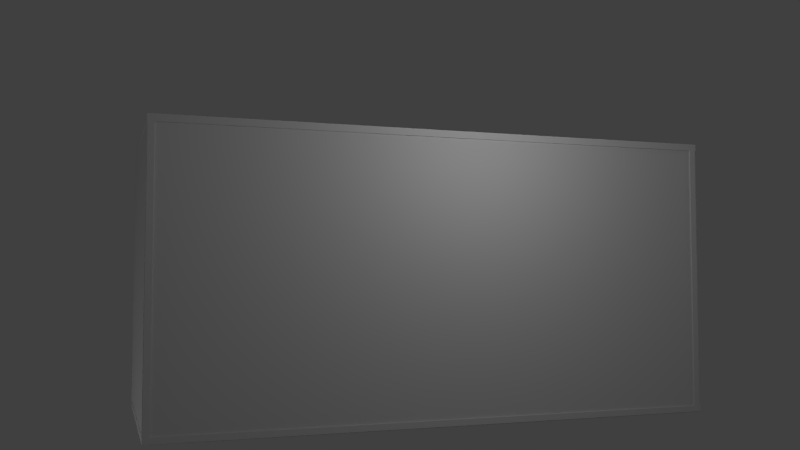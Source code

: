 # Source: Block.blend  (saved by Blender 2.61.0; exported with 4.5.12 LTS)
import bpy
from mathutils import Matrix  # noqa: F401  (used for matrix-valued properties, if any)

bpy.ops.wm.read_factory_settings(use_empty=True)
scene = bpy.context.scene
scene.name = 'Scene'

# ---- collections
col_collection_1 = bpy.data.collections.new('Collection 1'); scene.collection.children.link(col_collection_1)

# ---- materials (node trees are filled in below, after node groups)
mat_bar2 = bpy.data.materials.new('Bar2')
mat_bar2.alpha_threshold = 0.0
mat_bar2.use_transparent_shadow = False
mat_bar2.roughness = 0.5
mat_bar2.line_color = (0.0, 0.0, 0.0, 1.0)
mat_wallbox = bpy.data.materials.new('WallBox')
mat_wallbox.alpha_threshold = 0.0
mat_wallbox.use_transparent_shadow = False
mat_wallbox.roughness = 0.5
mat_wallbox.line_color = (0.0, 0.0, 0.0, 1.0)

# ---- material node trees

# ---- world
world_world = bpy.data.worlds.new('World'); scene.world = world_world
world_world.color = (0.05088, 0.05088, 0.05088)
world_world.use_sun_shadow = False
world_world.sun_shadow_jitter_overblur = 0.0
world_world.cycles.sampling_method = 'MANUAL'
world_world.cycles.sample_map_resolution = 256

# ---- cameras
cam_camera_001 = bpy.data.cameras.new('Camera.001')
cam_camera_001.clip_end = 100.0
cam_camera_001.lens = 35.0
cam_camera_001.sensor_width = 32.0
cam_camera_001.sensor_height = 18.0
cam_camera_001.dof.focus_distance = 0.0
cam_camera_001.dof.aperture_fstop = 128.0

# ---- lights
light_point_003 = bpy.data.lights.new('Point.003', 'POINT')
light_point_003.transmission_factor = 0.0
light_point_003.energy = 100.0
light_point_003.shadow_buffer_clip_start = 0.5
light_point_003.shadow_soft_size = 1.0
light_point_003.shadow_maximum_resolution = 0.006
light_point_003.use_absolute_resolution = True
light_point_003.cycles.use_multiple_importance_sampling = False
light_point_002 = bpy.data.lights.new('Point.002', 'POINT')
light_point_002.transmission_factor = 0.0
light_point_002.energy = 100.0
light_point_002.shadow_buffer_clip_start = 0.5
light_point_002.shadow_soft_size = 1.0
light_point_002.shadow_maximum_resolution = 0.006
light_point_002.use_absolute_resolution = True
light_point_002.cycles.use_multiple_importance_sampling = False
light_point_001 = bpy.data.lights.new('Point.001', 'POINT')
light_point_001.transmission_factor = 0.0
light_point_001.energy = 100.0
light_point_001.shadow_buffer_clip_start = 0.5
light_point_001.shadow_soft_size = 1.0
light_point_001.shadow_maximum_resolution = 0.006
light_point_001.use_absolute_resolution = True
light_point_001.cycles.use_multiple_importance_sampling = False
light_point = bpy.data.lights.new('Point', 'POINT')
light_point.transmission_factor = 0.0
light_point.energy = 100.0
light_point.shadow_buffer_clip_start = 0.5
light_point.shadow_soft_size = 1.0
light_point.shadow_maximum_resolution = 0.006
light_point.use_absolute_resolution = True
light_point.cycles.use_multiple_importance_sampling = False

# ---- meshes
me_cube_028 = bpy.data.meshes.new('Cube.028')
me_cube_028.from_pydata([(4.996, 0.05583, -0.05402), (4.996, -0.05583, -0.05402), (-4.996, -0.05583, -0.05402), (-4.996, 0.05583, -0.05402), (4.996, 0.05583, 0.05402), (4.996, -0.05583, 0.05402), (-4.996, -0.05583, 0.05402), (-4.996, 0.05583, 0.05402)], [], [(0, 1, 2, 3), (4, 7, 6, 5), (0, 4, 5, 1), (1, 5, 6, 2), (2, 6, 7, 3), (4, 0, 3, 7)])
_uv = me_cube_028.uv_layers.new(name='UVMap')
_uv.uv.foreach_set('vector', [0.9819, -0.5928, 0.9816, 0.1293, 0.07821, 0.1293, 0.07865, -0.5928, 0.9801, 1.59, 0.07812, 1.597, 0.0785, 0.8573, 0.9809, 0.8603, 0.9819, -0.5928, 1.06, -0.5989, 1.06, 0.1341, 0.9816, 0.1293, 0.9816, 0.1293, 0.9809, 0.8603, 0.0785, 0.8573, 0.07821, 0.1293, 0.07821, 0.1293, 0.02016, 0.1264, 0.01985, -0.5967, 0.07865, -0.5928, 0.9801, 1.59, 0.9805, 2.31, 0.0784, 2.31, 0.07812, 1.597])
me_cube_028.materials.append(mat_bar2)
me_cube_028.use_remesh_preserve_volume = False
me_cube_028.use_remesh_preserve_attributes = False
me_cube_028.use_mirror_vertex_groups = False
me_cube_028.update()
me_cube_027 = bpy.data.meshes.new('Cube.027')
me_cube_027.from_pydata([(4.996, 0.05583, -0.05402), (4.996, -0.05583, -0.05402), (-4.996, -0.05583, -0.05402), (-4.996, 0.05583, -0.05402), (4.996, 0.05583, 0.05402), (4.996, -0.05583, 0.05402), (-4.996, -0.05583, 0.05402), (-4.996, 0.05583, 0.05402)], [], [(0, 1, 2, 3), (4, 7, 6, 5), (0, 4, 5, 1), (1, 5, 6, 2), (2, 6, 7, 3), (4, 0, 3, 7)])
_uv = me_cube_027.uv_layers.new(name='UVMap')
_uv.uv.foreach_set('vector', [0.9819, -0.5928, 0.9816, 0.1293, 0.07821, 0.1293, 0.07865, -0.5928, 0.9801, 1.59, 0.07812, 1.597, 0.0785, 0.8573, 0.9809, 0.8603, 0.9819, -0.5928, 1.06, -0.5989, 1.06, 0.1341, 0.9816, 0.1293, 0.9816, 0.1293, 0.9809, 0.8603, 0.0785, 0.8573, 0.07821, 0.1293, 0.07821, 0.1293, 0.02016, 0.1264, 0.01985, -0.5967, 0.07865, -0.5928, 0.9801, 1.59, 0.9805, 2.31, 0.0784, 2.31, 0.07812, 1.597])
me_cube_027.materials.append(mat_bar2)
me_cube_027.use_remesh_preserve_volume = False
me_cube_027.use_remesh_preserve_attributes = False
me_cube_027.use_mirror_vertex_groups = False
me_cube_027.update()
me_cube_026 = bpy.data.meshes.new('Cube.026')
me_cube_026.from_pydata([(4.996, 0.05583, -0.05402), (4.996, -0.05583, -0.05402), (-4.996, -0.05583, -0.05402), (-4.996, 0.05583, -0.05402), (4.996, 0.05583, 0.05402), (4.996, -0.05583, 0.05402), (-4.996, -0.05583, 0.05402), (-4.996, 0.05583, 0.05402)], [], [(0, 1, 2, 3), (4, 7, 6, 5), (0, 4, 5, 1), (1, 5, 6, 2), (2, 6, 7, 3), (4, 0, 3, 7)])
_uv = me_cube_026.uv_layers.new(name='UVMap')
_uv.uv.foreach_set('vector', [0.9819, -0.5928, 0.9816, 0.1293, 0.07821, 0.1293, 0.07865, -0.5928, 0.9801, 1.59, 0.07812, 1.597, 0.0785, 0.8573, 0.9809, 0.8603, 0.9819, -0.5928, 1.06, -0.5989, 1.06, 0.1341, 0.9816, 0.1293, 0.9816, 0.1293, 0.9809, 0.8603, 0.0785, 0.8573, 0.07821, 0.1293, 0.07821, 0.1293, 0.02016, 0.1264, 0.01985, -0.5967, 0.07865, -0.5928, 0.9801, 1.59, 0.9805, 2.31, 0.0784, 2.31, 0.07812, 1.597])
me_cube_026.materials.append(mat_bar2)
me_cube_026.use_remesh_preserve_volume = False
me_cube_026.use_remesh_preserve_attributes = False
me_cube_026.use_mirror_vertex_groups = False
me_cube_026.update()
me_cube_025 = bpy.data.meshes.new('Cube.025')
me_cube_025.from_pydata([(4.996, 0.05583, -0.05402), (4.996, -0.05583, -0.05402), (-4.996, -0.05583, -0.05402), (-4.996, 0.05583, -0.05402), (4.996, 0.05583, 0.05402), (4.996, -0.05583, 0.05402), (-4.996, -0.05583, 0.05402), (-4.996, 0.05583, 0.05402)], [], [(0, 1, 2, 3), (4, 7, 6, 5), (0, 4, 5, 1), (1, 5, 6, 2), (2, 6, 7, 3), (4, 0, 3, 7)])
_uv = me_cube_025.uv_layers.new(name='UVMap')
_uv.uv.foreach_set('vector', [0.9819, -0.5928, 0.9816, 0.1293, 0.07821, 0.1293, 0.07865, -0.5928, 0.9801, 1.59, 0.07812, 1.597, 0.0785, 0.8573, 0.9809, 0.8603, 0.9819, -0.5928, 1.06, -0.5989, 1.06, 0.1341, 0.9816, 0.1293, 0.9816, 0.1293, 0.9809, 0.8603, 0.0785, 0.8573, 0.07821, 0.1293, 0.07821, 0.1293, 0.02016, 0.1264, 0.01985, -0.5967, 0.07865, -0.5928, 0.9801, 1.59, 0.9805, 2.31, 0.0784, 2.31, 0.07812, 1.597])
me_cube_025.materials.append(mat_bar2)
me_cube_025.use_remesh_preserve_volume = False
me_cube_025.use_remesh_preserve_attributes = False
me_cube_025.use_mirror_vertex_groups = False
me_cube_025.update()
me_cube_024 = bpy.data.meshes.new('Cube.024')
me_cube_024.from_pydata([(4.996, 0.05583, -0.05402), (4.996, -0.05583, -0.05402), (-4.996, -0.05583, -0.05402), (-4.996, 0.05583, -0.05402), (4.996, 0.05583, 0.05402), (4.996, -0.05583, 0.05402), (-4.996, -0.05583, 0.05402), (-4.996, 0.05583, 0.05402)], [], [(0, 1, 2, 3), (4, 7, 6, 5), (0, 4, 5, 1), (1, 5, 6, 2), (2, 6, 7, 3), (4, 0, 3, 7)])
_uv = me_cube_024.uv_layers.new(name='UVMap')
_uv.uv.foreach_set('vector', [0.9819, -0.5928, 0.9816, 0.1293, 0.07821, 0.1293, 0.07865, -0.5928, 0.9801, 1.59, 0.07812, 1.597, 0.0785, 0.8573, 0.9809, 0.8603, 0.9819, -0.5928, 1.06, -0.5989, 1.06, 0.1341, 0.9816, 0.1293, 0.9816, 0.1293, 0.9809, 0.8603, 0.0785, 0.8573, 0.07821, 0.1293, 0.07821, 0.1293, 0.02016, 0.1264, 0.01985, -0.5967, 0.07865, -0.5928, 0.9801, 1.59, 0.9805, 2.31, 0.0784, 2.31, 0.07812, 1.597])
me_cube_024.materials.append(mat_bar2)
me_cube_024.use_remesh_preserve_volume = False
me_cube_024.use_remesh_preserve_attributes = False
me_cube_024.use_mirror_vertex_groups = False
me_cube_024.update()
me_cube_023 = bpy.data.meshes.new('Cube.023')
me_cube_023.from_pydata([(4.996, 0.05583, -0.05402), (4.996, -0.05583, -0.05402), (-4.996, -0.05583, -0.05402), (-4.996, 0.05583, -0.05402), (4.996, 0.05583, 0.05402), (4.996, -0.05583, 0.05402), (-4.996, -0.05583, 0.05402), (-4.996, 0.05583, 0.05402)], [], [(0, 1, 2, 3), (4, 7, 6, 5), (0, 4, 5, 1), (1, 5, 6, 2), (2, 6, 7, 3), (4, 0, 3, 7)])
_uv = me_cube_023.uv_layers.new(name='UVMap')
_uv.uv.foreach_set('vector', [0.9819, -0.5928, 0.9816, 0.1293, 0.07821, 0.1293, 0.07865, -0.5928, 0.9801, 1.59, 0.07812, 1.597, 0.0785, 0.8573, 0.9809, 0.8603, 0.9819, -0.5928, 1.06, -0.5989, 1.06, 0.1341, 0.9816, 0.1293, 0.9816, 0.1293, 0.9809, 0.8603, 0.0785, 0.8573, 0.07821, 0.1293, 0.07821, 0.1293, 0.02016, 0.1264, 0.01985, -0.5967, 0.07865, -0.5928, 0.9801, 1.59, 0.9805, 2.31, 0.0784, 2.31, 0.07812, 1.597])
me_cube_023.materials.append(mat_bar2)
me_cube_023.use_remesh_preserve_volume = False
me_cube_023.use_remesh_preserve_attributes = False
me_cube_023.use_mirror_vertex_groups = False
me_cube_023.update()
me_cube_022 = bpy.data.meshes.new('Cube.022')
me_cube_022.from_pydata([(2.013, 0.05583, -0.05402), (2.013, -0.05583, -0.05402), (-2.013, -0.05583, -0.05402), (-2.013, 0.05583, -0.05402), (2.013, 0.05583, 0.05402), (2.013, -0.05583, 0.05402), (-2.013, -0.05583, 0.05402), (-2.013, 0.05583, 0.05402)], [], [(0, 1, 2, 3), (4, 7, 6, 5), (0, 4, 5, 1), (1, 5, 6, 2), (2, 6, 7, 3), (4, 0, 3, 7)])
_uv = me_cube_022.uv_layers.new(name='UVMap')
_uv.uv.foreach_set('vector', [0.9819, -0.5928, 0.9816, 0.1293, 0.07821, 0.1293, 0.07865, -0.5928, 0.9801, 1.59, 0.07812, 1.597, 0.0785, 0.8573, 0.9809, 0.8603, 0.9819, -0.5928, 1.06, -0.5989, 1.06, 0.1341, 0.9816, 0.1293, 0.9816, 0.1293, 0.9809, 0.8603, 0.0785, 0.8573, 0.07821, 0.1293, 0.07821, 0.1293, 0.02016, 0.1264, 0.01985, -0.5967, 0.07865, -0.5928, 0.9801, 1.59, 0.9805, 2.31, 0.0784, 2.31, 0.07812, 1.597])
me_cube_022.materials.append(mat_bar2)
me_cube_022.use_remesh_preserve_volume = False
me_cube_022.use_remesh_preserve_attributes = False
me_cube_022.use_mirror_vertex_groups = False
me_cube_022.update()
me_cube_021 = bpy.data.meshes.new('Cube.021')
me_cube_021.from_pydata([(2.013, 0.05583, -0.05402), (2.013, -0.05583, -0.05402), (-2.013, -0.05583, -0.05402), (-2.013, 0.05583, -0.05402), (2.013, 0.05583, 0.05402), (2.013, -0.05583, 0.05402), (-2.013, -0.05583, 0.05402), (-2.013, 0.05583, 0.05402)], [], [(0, 1, 2, 3), (4, 7, 6, 5), (0, 4, 5, 1), (1, 5, 6, 2), (2, 6, 7, 3), (4, 0, 3, 7)])
_uv = me_cube_021.uv_layers.new(name='UVMap')
_uv.uv.foreach_set('vector', [0.9819, -0.5928, 0.9816, 0.1293, 0.07821, 0.1293, 0.07865, -0.5928, 0.9801, 1.59, 0.07812, 1.597, 0.0785, 0.8573, 0.9809, 0.8603, 0.9819, -0.5928, 1.06, -0.5989, 1.06, 0.1341, 0.9816, 0.1293, 0.9816, 0.1293, 0.9809, 0.8603, 0.0785, 0.8573, 0.07821, 0.1293, 0.07821, 0.1293, 0.02016, 0.1264, 0.01985, -0.5967, 0.07865, -0.5928, 0.9801, 1.59, 0.9805, 2.31, 0.0784, 2.31, 0.07812, 1.597])
me_cube_021.materials.append(mat_bar2)
me_cube_021.use_remesh_preserve_volume = False
me_cube_021.use_remesh_preserve_attributes = False
me_cube_021.use_mirror_vertex_groups = False
me_cube_021.update()
me_cube_020 = bpy.data.meshes.new('Cube.020')
me_cube_020.from_pydata([(2.013, 0.05583, -0.05402), (2.013, -0.05583, -0.05402), (-2.013, -0.05583, -0.05402), (-2.013, 0.05583, -0.05402), (2.013, 0.05583, 0.05402), (2.013, -0.05583, 0.05402), (-2.013, -0.05583, 0.05402), (-2.013, 0.05583, 0.05402)], [], [(0, 1, 2, 3), (4, 7, 6, 5), (0, 4, 5, 1), (1, 5, 6, 2), (2, 6, 7, 3), (4, 0, 3, 7)])
_uv = me_cube_020.uv_layers.new(name='UVMap')
_uv.uv.foreach_set('vector', [0.9819, -0.5928, 0.9816, 0.1293, 0.07821, 0.1293, 0.07865, -0.5928, 0.9801, 1.59, 0.07812, 1.597, 0.0785, 0.8573, 0.9809, 0.8603, 0.9819, -0.5928, 1.06, -0.5989, 1.06, 0.1341, 0.9816, 0.1293, 0.9816, 0.1293, 0.9809, 0.8603, 0.0785, 0.8573, 0.07821, 0.1293, 0.07821, 0.1293, 0.02016, 0.1264, 0.01985, -0.5967, 0.07865, -0.5928, 0.9801, 1.59, 0.9805, 2.31, 0.0784, 2.31, 0.07812, 1.597])
me_cube_020.materials.append(mat_bar2)
me_cube_020.use_remesh_preserve_volume = False
me_cube_020.use_remesh_preserve_attributes = False
me_cube_020.use_mirror_vertex_groups = False
me_cube_020.update()
me_cube_019 = bpy.data.meshes.new('Cube.019')
me_cube_019.from_pydata([(2.013, 0.05583, -0.05402), (2.013, -0.05583, -0.05402), (-2.013, -0.05583, -0.05402), (-2.013, 0.05583, -0.05402), (2.013, 0.05583, 0.05402), (2.013, -0.05583, 0.05402), (-2.013, -0.05583, 0.05402), (-2.013, 0.05583, 0.05402)], [], [(0, 1, 2, 3), (4, 7, 6, 5), (0, 4, 5, 1), (1, 5, 6, 2), (2, 6, 7, 3), (4, 0, 3, 7)])
_uv = me_cube_019.uv_layers.new(name='UVMap')
_uv.uv.foreach_set('vector', [0.9819, -0.5928, 0.9816, 0.1293, 0.07821, 0.1293, 0.07865, -0.5928, 0.9801, 1.59, 0.07812, 1.597, 0.0785, 0.8573, 0.9809, 0.8603, 0.9819, -0.5928, 1.06, -0.5989, 1.06, 0.1341, 0.9816, 0.1293, 0.9816, 0.1293, 0.9809, 0.8603, 0.0785, 0.8573, 0.07821, 0.1293, 0.07821, 0.1293, 0.02016, 0.1264, 0.01985, -0.5967, 0.07865, -0.5928, 0.9801, 1.59, 0.9805, 2.31, 0.0784, 2.31, 0.07812, 1.597])
me_cube_019.materials.append(mat_bar2)
me_cube_019.use_remesh_preserve_volume = False
me_cube_019.use_remesh_preserve_attributes = False
me_cube_019.use_mirror_vertex_groups = False
me_cube_019.update()
me_cube_018 = bpy.data.meshes.new('Cube.018')
me_cube_018.from_pydata([(2.391, 0.05583, -0.05402), (2.391, -0.05583, -0.05402), (-2.391, -0.05583, -0.05402), (-2.391, 0.05583, -0.05402), (2.391, 0.05583, 0.05402), (2.391, -0.05583, 0.05402), (-2.391, -0.05583, 0.05402), (-2.391, 0.05583, 0.05402)], [], [(0, 1, 2, 3), (4, 7, 6, 5), (0, 4, 5, 1), (1, 5, 6, 2), (2, 6, 7, 3), (4, 0, 3, 7)])
_uv = me_cube_018.uv_layers.new(name='UVMap')
_uv.uv.foreach_set('vector', [0.9819, -0.5928, 0.9816, 0.1293, 0.07821, 0.1293, 0.07865, -0.5928, 0.9801, 1.59, 0.07812, 1.597, 0.0785, 0.8573, 0.9809, 0.8603, 0.9819, -0.5928, 1.06, -0.5989, 1.06, 0.1341, 0.9816, 0.1293, 0.9816, 0.1293, 0.9809, 0.8603, 0.0785, 0.8573, 0.07821, 0.1293, 0.07821, 0.1293, 0.02016, 0.1264, 0.01985, -0.5967, 0.07865, -0.5928, 0.9801, 1.59, 0.9805, 2.31, 0.0784, 2.31, 0.07812, 1.597])
me_cube_018.materials.append(mat_bar2)
me_cube_018.use_remesh_preserve_volume = False
me_cube_018.use_remesh_preserve_attributes = False
me_cube_018.use_mirror_vertex_groups = False
me_cube_018.update()
me_cube_017 = bpy.data.meshes.new('Cube.017')
me_cube_017.from_pydata([(2.391, 0.05583, -0.05402), (2.391, -0.05583, -0.05402), (-2.391, -0.05583, -0.05402), (-2.391, 0.05583, -0.05402), (2.391, 0.05583, 0.05402), (2.391, -0.05583, 0.05402), (-2.391, -0.05583, 0.05402), (-2.391, 0.05583, 0.05402)], [], [(0, 1, 2, 3), (4, 7, 6, 5), (0, 4, 5, 1), (1, 5, 6, 2), (2, 6, 7, 3), (4, 0, 3, 7)])
_uv = me_cube_017.uv_layers.new(name='UVMap')
_uv.uv.foreach_set('vector', [0.9819, -0.5928, 0.9816, 0.1293, 0.07821, 0.1293, 0.07865, -0.5928, 0.9801, 1.59, 0.07812, 1.597, 0.0785, 0.8573, 0.9809, 0.8603, 0.9819, -0.5928, 1.06, -0.5989, 1.06, 0.1341, 0.9816, 0.1293, 0.9816, 0.1293, 0.9809, 0.8603, 0.0785, 0.8573, 0.07821, 0.1293, 0.07821, 0.1293, 0.02016, 0.1264, 0.01985, -0.5967, 0.07865, -0.5928, 0.9801, 1.59, 0.9805, 2.31, 0.0784, 2.31, 0.07812, 1.597])
me_cube_017.materials.append(mat_bar2)
me_cube_017.use_remesh_preserve_volume = False
me_cube_017.use_remesh_preserve_attributes = False
me_cube_017.use_mirror_vertex_groups = False
me_cube_017.update()
me_cube_016 = bpy.data.meshes.new('Cube.016')
me_cube_016.from_pydata([(2.391, 0.05583, -0.05402), (2.391, -0.05583, -0.05402), (-2.391, -0.05583, -0.05402), (-2.391, 0.05583, -0.05402), (2.391, 0.05583, 0.05402), (2.391, -0.05583, 0.05402), (-2.391, -0.05583, 0.05402), (-2.391, 0.05583, 0.05402)], [], [(0, 1, 2, 3), (4, 7, 6, 5), (0, 4, 5, 1), (1, 5, 6, 2), (2, 6, 7, 3), (4, 0, 3, 7)])
_uv = me_cube_016.uv_layers.new(name='UVMap')
_uv.uv.foreach_set('vector', [0.9819, -0.5928, 0.9816, 0.1293, 0.07821, 0.1293, 0.07865, -0.5928, 0.9801, 1.59, 0.07812, 1.597, 0.0785, 0.8573, 0.9809, 0.8603, 0.9819, -0.5928, 1.06, -0.5989, 1.06, 0.1341, 0.9816, 0.1293, 0.9816, 0.1293, 0.9809, 0.8603, 0.0785, 0.8573, 0.07821, 0.1293, 0.07821, 0.1293, 0.02016, 0.1264, 0.01985, -0.5967, 0.07865, -0.5928, 0.9801, 1.59, 0.9805, 2.31, 0.0784, 2.31, 0.07812, 1.597])
me_cube_016.materials.append(mat_bar2)
me_cube_016.use_remesh_preserve_volume = False
me_cube_016.use_remesh_preserve_attributes = False
me_cube_016.use_mirror_vertex_groups = False
me_cube_016.update()
me_cube_015 = bpy.data.meshes.new('Cube.015')
me_cube_015.from_pydata([(2.391, 0.05583, -0.05402), (2.391, -0.05583, -0.05402), (-2.391, -0.05583, -0.05402), (-2.391, 0.05583, -0.05402), (2.391, 0.05583, 0.05402), (2.391, -0.05583, 0.05402), (-2.391, -0.05583, 0.05402), (-2.391, 0.05583, 0.05402)], [], [(0, 1, 2, 3), (4, 7, 6, 5), (0, 4, 5, 1), (1, 5, 6, 2), (2, 6, 7, 3), (4, 0, 3, 7)])
_uv = me_cube_015.uv_layers.new(name='UVMap')
_uv.uv.foreach_set('vector', [0.9819, -0.5928, 0.9816, 0.1293, 0.07821, 0.1293, 0.07865, -0.5928, 0.9801, 1.59, 0.07812, 1.597, 0.0785, 0.8573, 0.9809, 0.8603, 0.9819, -0.5928, 1.06, -0.5989, 1.06, 0.1341, 0.9816, 0.1293, 0.9816, 0.1293, 0.9809, 0.8603, 0.0785, 0.8573, 0.07821, 0.1293, 0.07821, 0.1293, 0.02016, 0.1264, 0.01985, -0.5967, 0.07865, -0.5928, 0.9801, 1.59, 0.9805, 2.31, 0.0784, 2.31, 0.07812, 1.597])
me_cube_015.materials.append(mat_bar2)
me_cube_015.use_remesh_preserve_volume = False
me_cube_015.use_remesh_preserve_attributes = False
me_cube_015.use_mirror_vertex_groups = False
me_cube_015.update()
me_cube_014 = bpy.data.meshes.new('Cube.014')
me_cube_014.from_pydata([(2.013, 0.05583, -0.05402), (2.013, -0.05583, -0.05402), (-2.013, -0.05583, -0.05402), (-2.013, 0.05583, -0.05402), (2.013, 0.05583, 0.05402), (2.013, -0.05583, 0.05402), (-2.013, -0.05583, 0.05402), (-2.013, 0.05583, 0.05402)], [], [(0, 1, 2, 3), (4, 7, 6, 5), (0, 4, 5, 1), (1, 5, 6, 2), (2, 6, 7, 3), (4, 0, 3, 7)])
_uv = me_cube_014.uv_layers.new(name='UVMap')
_uv.uv.foreach_set('vector', [0.9819, -0.5928, 0.9816, 0.1293, 0.07821, 0.1293, 0.07865, -0.5928, 0.9801, 1.59, 0.07812, 1.597, 0.0785, 0.8573, 0.9809, 0.8603, 0.9819, -0.5928, 1.06, -0.5989, 1.06, 0.1341, 0.9816, 0.1293, 0.9816, 0.1293, 0.9809, 0.8603, 0.0785, 0.8573, 0.07821, 0.1293, 0.07821, 0.1293, 0.02016, 0.1264, 0.01985, -0.5967, 0.07865, -0.5928, 0.9801, 1.59, 0.9805, 2.31, 0.0784, 2.31, 0.07812, 1.597])
me_cube_014.materials.append(mat_bar2)
me_cube_014.use_remesh_preserve_volume = False
me_cube_014.use_remesh_preserve_attributes = False
me_cube_014.use_mirror_vertex_groups = False
me_cube_014.update()
me_cube_013 = bpy.data.meshes.new('Cube.013')
me_cube_013.from_pydata([(2.013, 0.05583, -0.05402), (2.013, -0.05583, -0.05402), (-2.013, -0.05583, -0.05402), (-2.013, 0.05583, -0.05402), (2.013, 0.05583, 0.05402), (2.013, -0.05583, 0.05402), (-2.013, -0.05583, 0.05402), (-2.013, 0.05583, 0.05402)], [], [(0, 1, 2, 3), (4, 7, 6, 5), (0, 4, 5, 1), (1, 5, 6, 2), (2, 6, 7, 3), (4, 0, 3, 7)])
_uv = me_cube_013.uv_layers.new(name='UVMap')
_uv.uv.foreach_set('vector', [0.9819, -0.5928, 0.9816, 0.1293, 0.07821, 0.1293, 0.07865, -0.5928, 0.9801, 1.59, 0.07812, 1.597, 0.0785, 0.8573, 0.9809, 0.8603, 0.9819, -0.5928, 1.06, -0.5989, 1.06, 0.1341, 0.9816, 0.1293, 0.9816, 0.1293, 0.9809, 0.8603, 0.0785, 0.8573, 0.07821, 0.1293, 0.07821, 0.1293, 0.02016, 0.1264, 0.01985, -0.5967, 0.07865, -0.5928, 0.9801, 1.59, 0.9805, 2.31, 0.0784, 2.31, 0.07812, 1.597])
me_cube_013.materials.append(mat_bar2)
me_cube_013.use_remesh_preserve_volume = False
me_cube_013.use_remesh_preserve_attributes = False
me_cube_013.use_mirror_vertex_groups = False
me_cube_013.update()
me_cube_012 = bpy.data.meshes.new('Cube.012')
me_cube_012.from_pydata([(2.013, 0.05583, -0.05402), (2.013, -0.05583, -0.05402), (-2.013, -0.05583, -0.05402), (-2.013, 0.05583, -0.05402), (2.013, 0.05583, 0.05402), (2.013, -0.05583, 0.05402), (-2.013, -0.05583, 0.05402), (-2.013, 0.05583, 0.05402)], [], [(0, 1, 2, 3), (4, 7, 6, 5), (0, 4, 5, 1), (1, 5, 6, 2), (2, 6, 7, 3), (4, 0, 3, 7)])
_uv = me_cube_012.uv_layers.new(name='UVMap')
_uv.uv.foreach_set('vector', [0.9819, -0.5928, 0.9816, 0.1293, 0.07821, 0.1293, 0.07865, -0.5928, 0.9801, 1.59, 0.07812, 1.597, 0.0785, 0.8573, 0.9809, 0.8603, 0.9819, -0.5928, 1.06, -0.5989, 1.06, 0.1341, 0.9816, 0.1293, 0.9816, 0.1293, 0.9809, 0.8603, 0.0785, 0.8573, 0.07821, 0.1293, 0.07821, 0.1293, 0.02016, 0.1264, 0.01985, -0.5967, 0.07865, -0.5928, 0.9801, 1.59, 0.9805, 2.31, 0.0784, 2.31, 0.07812, 1.597])
me_cube_012.materials.append(mat_bar2)
me_cube_012.use_remesh_preserve_volume = False
me_cube_012.use_remesh_preserve_attributes = False
me_cube_012.use_mirror_vertex_groups = False
me_cube_012.update()
me_cube_011 = bpy.data.meshes.new('Cube.011')
me_cube_011.from_pydata([(2.013, 0.05583, -0.05402), (2.013, -0.05583, -0.05402), (-2.013, -0.05583, -0.05402), (-2.013, 0.05583, -0.05402), (2.013, 0.05583, 0.05402), (2.013, -0.05583, 0.05402), (-2.013, -0.05583, 0.05402), (-2.013, 0.05583, 0.05402)], [], [(0, 1, 2, 3), (4, 7, 6, 5), (0, 4, 5, 1), (1, 5, 6, 2), (2, 6, 7, 3), (4, 0, 3, 7)])
_uv = me_cube_011.uv_layers.new(name='UVMap')
_uv.uv.foreach_set('vector', [0.9819, -0.5928, 0.9816, 0.1293, 0.07821, 0.1293, 0.07865, -0.5928, 0.9801, 1.59, 0.07812, 1.597, 0.0785, 0.8573, 0.9809, 0.8603, 0.9819, -0.5928, 1.06, -0.5989, 1.06, 0.1341, 0.9816, 0.1293, 0.9816, 0.1293, 0.9809, 0.8603, 0.0785, 0.8573, 0.07821, 0.1293, 0.07821, 0.1293, 0.02016, 0.1264, 0.01985, -0.5967, 0.07865, -0.5928, 0.9801, 1.59, 0.9805, 2.31, 0.0784, 2.31, 0.07812, 1.597])
me_cube_011.materials.append(mat_bar2)
me_cube_011.use_remesh_preserve_volume = False
me_cube_011.use_remesh_preserve_attributes = False
me_cube_011.use_mirror_vertex_groups = False
me_cube_011.update()
me_cube_009 = bpy.data.meshes.new('Cube.009')
me_cube_009.from_pydata([(5.016, -0.1897, 0.892), (5.016, -0.3013, 0.892), (0.2352, -0.3013, 0.892), (0.2352, -0.1897, 0.892), (5.016, -0.1897, 1.0), (5.016, -0.3013, 1.0), (0.2352, -0.3013, 1.0), (0.2352, -0.1897, 1.0)], [], [(0, 1, 2, 3), (4, 7, 6, 5), (0, 4, 5, 1), (1, 5, 6, 2), (2, 6, 7, 3), (4, 0, 3, 7)])
_uv = me_cube_009.uv_layers.new(name='UVMap')
_uv.uv.foreach_set('vector', [0.9819, -0.5928, 0.9816, 0.1293, 0.07821, 0.1293, 0.07865, -0.5928, 0.9801, 1.59, 0.07812, 1.597, 0.0785, 0.8573, 0.9809, 0.8603, 0.9819, -0.5928, 1.06, -0.5989, 1.06, 0.1341, 0.9816, 0.1293, 0.9816, 0.1293, 0.9809, 0.8603, 0.0785, 0.8573, 0.07821, 0.1293, 0.07821, 0.1293, 0.02016, 0.1264, 0.01985, -0.5967, 0.07865, -0.5928, 0.9801, 1.59, 0.9805, 2.31, 0.0784, 2.31, 0.07812, 1.597])
me_cube_009.materials.append(mat_bar2)
me_cube_009.use_remesh_preserve_volume = False
me_cube_009.use_remesh_preserve_attributes = False
me_cube_009.use_mirror_vertex_groups = False
me_cube_009.update()
me_cube_008 = bpy.data.meshes.new('Cube.008')
me_cube_008.from_pydata([(5.016, -0.1897, 0.892), (5.016, -0.3013, 0.892), (0.2352, -0.3013, 0.892), (0.2352, -0.1897, 0.892), (5.016, -0.1897, 1.0), (5.016, -0.3013, 1.0), (0.2352, -0.3013, 1.0), (0.2352, -0.1897, 1.0)], [], [(0, 1, 2, 3), (4, 7, 6, 5), (0, 4, 5, 1), (1, 5, 6, 2), (2, 6, 7, 3), (4, 0, 3, 7)])
_uv = me_cube_008.uv_layers.new(name='UVMap')
_uv.uv.foreach_set('vector', [0.9819, -0.5928, 0.9816, 0.1293, 0.07821, 0.1293, 0.07865, -0.5928, 0.9801, 1.59, 0.07812, 1.597, 0.0785, 0.8573, 0.9809, 0.8603, 0.9819, -0.5928, 1.06, -0.5989, 1.06, 0.1341, 0.9816, 0.1293, 0.9816, 0.1293, 0.9809, 0.8603, 0.0785, 0.8573, 0.07821, 0.1293, 0.07821, 0.1293, 0.02016, 0.1264, 0.01985, -0.5967, 0.07865, -0.5928, 0.9801, 1.59, 0.9805, 2.31, 0.0784, 2.31, 0.07812, 1.597])
me_cube_008.materials.append(mat_bar2)
me_cube_008.use_remesh_preserve_volume = False
me_cube_008.use_remesh_preserve_attributes = False
me_cube_008.use_mirror_vertex_groups = False
me_cube_008.update()
me_cube_007 = bpy.data.meshes.new('Cube.007')
me_cube_007.from_pydata([(5.016, -0.1897, 0.892), (5.016, -0.3013, 0.892), (-4.976, -0.3013, 0.892), (-4.976, -0.1897, 0.892), (5.016, -0.1897, 1.0), (5.016, -0.3013, 1.0), (-4.976, -0.3013, 1.0), (-4.976, -0.1897, 1.0)], [], [(0, 1, 2, 3), (4, 7, 6, 5), (0, 4, 5, 1), (1, 5, 6, 2), (2, 6, 7, 3), (4, 0, 3, 7)])
_uv = me_cube_007.uv_layers.new(name='UVMap')
_uv.uv.foreach_set('vector', [0.9819, -0.5928, 0.9816, 0.1293, 0.07821, 0.1293, 0.07865, -0.5928, 0.9801, 1.59, 0.07812, 1.597, 0.0785, 0.8573, 0.9809, 0.8603, 0.9819, -0.5928, 1.06, -0.5989, 1.06, 0.1341, 0.9816, 0.1293, 0.9816, 0.1293, 0.9809, 0.8603, 0.0785, 0.8573, 0.07821, 0.1293, 0.07821, 0.1293, 0.02016, 0.1264, 0.01985, -0.5967, 0.07865, -0.5928, 0.9801, 1.59, 0.9805, 2.31, 0.0784, 2.31, 0.07812, 1.597])
me_cube_007.materials.append(mat_bar2)
me_cube_007.use_remesh_preserve_volume = False
me_cube_007.use_remesh_preserve_attributes = False
me_cube_007.use_mirror_vertex_groups = False
me_cube_007.update()
me_cube = bpy.data.meshes.new('Cube')
me_cube.from_pydata([(4.996, 0.05583, -0.05402), (4.996, -0.05583, -0.05402), (-4.996, -0.05583, -0.05402), (-4.996, 0.05583, -0.05402), (4.996, 0.05583, 0.05402), (4.996, -0.05583, 0.05402), (-4.996, -0.05583, 0.05402), (-4.996, 0.05583, 0.05402)], [], [(0, 1, 2, 3), (4, 7, 6, 5), (0, 4, 5, 1), (1, 5, 6, 2), (2, 6, 7, 3), (4, 0, 3, 7)])
_uv = me_cube.uv_layers.new(name='UVMap')
_uv.uv.foreach_set('vector', [0.9819, -0.5928, 0.9816, 0.1293, 0.07821, 0.1293, 0.07865, -0.5928, 0.9801, 1.59, 0.07812, 1.597, 0.0785, 0.8573, 0.9809, 0.8603, 0.9819, -0.5928, 1.06, -0.5989, 1.06, 0.1341, 0.9816, 0.1293, 0.9816, 0.1293, 0.9809, 0.8603, 0.0785, 0.8573, 0.07821, 0.1293, 0.07821, 0.1293, 0.02016, 0.1264, 0.01985, -0.5967, 0.07865, -0.5928, 0.9801, 1.59, 0.9805, 2.31, 0.0784, 2.31, 0.07812, 1.597])
me_cube.materials.append(mat_bar2)
me_cube.use_remesh_preserve_volume = False
me_cube.use_remesh_preserve_attributes = False
me_cube.use_mirror_vertex_groups = False
me_cube.update()
me_cube_001 = bpy.data.meshes.new('Cube.001')
me_cube_001.from_pydata([(1.0, 1.0, -1.0), (1.0, -1.0, -1.0), (-1.0, -1.0, -1.0), (-1.0, 1.0, -1.0), (1.0, 1.0, 1.0), (1.0, -1.0, 1.0), (-1.0, -1.0, 1.0), (-1.0, 1.0, 1.0)], [], [(0, 1, 2, 3), (4, 7, 6, 5), (0, 4, 5, 1), (1, 5, 6, 2), (2, 6, 7, 3), (4, 0, 3, 7)])
_uv = me_cube_001.uv_layers.new(name='UVMap')
_uv.uv.foreach_set('vector', [-0.03528, 2.028, -0.03629, 0.99, 1.002, 0.989, 1.003, 2.027, -0.0383, -1.086, 0.9996, -1.087, 1.001, -0.04885, -0.03729, -0.04785, -0.03528, 2.028, -1.073, 2.029, -1.074, 0.991, -0.03629, 0.99, -0.03629, 0.99, -0.03729, -0.04785, 1.001, -0.04885, 1.002, 0.989, 1.002, 0.989, 2.039, 0.988, 2.04, 2.026, 1.003, 2.027, -0.0383, -1.086, -0.0393, -2.124, 0.9986, -2.125, 0.9996, -1.087])
me_cube_001.materials.append(mat_wallbox)
me_cube_001.use_remesh_preserve_volume = False
me_cube_001.use_remesh_preserve_attributes = False
me_cube_001.use_mirror_vertex_groups = False
me_cube_001.update()

# ---- objects
ob_bar_021 = bpy.data.objects.new('Bar.021', me_cube_028)
ob_bar_020 = bpy.data.objects.new('Bar.020', me_cube_027)
ob_bar_019 = bpy.data.objects.new('Bar.019', me_cube_026)
ob_bar_018 = bpy.data.objects.new('Bar.018', me_cube_025)
ob_point_003 = bpy.data.objects.new('Point.003', light_point_003)
ob_bar_017 = bpy.data.objects.new('Bar.017', me_cube_024)
ob_bar_016 = bpy.data.objects.new('Bar.016', me_cube_023)
ob_bar_015 = bpy.data.objects.new('Bar.015', me_cube_022)
ob_bar_014 = bpy.data.objects.new('Bar.014', me_cube_021)
ob_bar_013 = bpy.data.objects.new('Bar.013', me_cube_020)
ob_bar_012 = bpy.data.objects.new('Bar.012', me_cube_019)
ob_bar_011 = bpy.data.objects.new('Bar.011', me_cube_018)
ob_bar_010 = bpy.data.objects.new('Bar.010', me_cube_017)
ob_bar_009 = bpy.data.objects.new('Bar.009', me_cube_016)
ob_bar_008 = bpy.data.objects.new('Bar.008', me_cube_015)
ob_bar_007 = bpy.data.objects.new('Bar.007', me_cube_014)
ob_bar_006 = bpy.data.objects.new('Bar.006', me_cube_013)
ob_point_002 = bpy.data.objects.new('Point.002', light_point_002)
ob_bar_005 = bpy.data.objects.new('Bar.005', me_cube_012)
ob_point_001 = bpy.data.objects.new('Point.001', light_point_001)
ob_bar_004 = bpy.data.objects.new('Bar.004', me_cube_011)
ob_bar_003 = bpy.data.objects.new('Bar.003', me_cube_009)
ob_bar_002 = bpy.data.objects.new('Bar.002', me_cube_008)
ob_bar_001 = bpy.data.objects.new('Bar.001', me_cube_007)
ob_bar = bpy.data.objects.new('Bar', me_cube)
ob_point = bpy.data.objects.new('Point', light_point)
ob_camera = bpy.data.objects.new('Camera', cam_camera_001)
ob_wall_section = bpy.data.objects.new('Wall Section', me_cube_001)

# ---- transforms, parenting, visibility, modifiers, constraints
ob_bar_021.location = (0.02026, -1.916, -2.462)
ob_bar_021.rotation_euler = (1.571, 2.22e-16, 2.22e-16)
ob_bar_021.lineart.crease_threshold = 0.0
ob_bar_020.location = (0.02026, 1.978, -2.453)
ob_bar_020.rotation_euler = (1.571, 2.22e-16, 2.22e-16)
ob_bar_020.lineart.crease_threshold = 0.0
ob_bar_019.location = (0.02026, 1.999, 2.449)
ob_bar_019.rotation_euler = (4.712, -2.22e-16, 2.22e-16)
ob_bar_019.lineart.crease_threshold = 0.0
ob_bar_018.location = (0.02026, -1.92, 2.449)
ob_bar_018.rotation_euler = (4.712, -2.22e-16, 2.22e-16)
ob_bar_018.lineart.crease_threshold = 0.0
ob_point_003.location = (-1.543, 9.045, 3.319)
ob_point_003.lineart.crease_threshold = 0.0
ob_bar_017.location = (0.02026, 2.003, 2.424)
ob_bar_017.rotation_euler = (-3.142, -0.0, 0.0)
ob_bar_017.lineart.crease_threshold = 0.0
ob_bar_016.location = (0.02026, 1.996, -2.448)
ob_bar_016.rotation_euler = (-3.142, -0.0, 0.0)
ob_bar_016.lineart.crease_threshold = 0.0
ob_bar_015.location = (4.979, 0.03172, -2.452)
ob_bar_015.rotation_euler = (-4.712, 9.065e-08, -1.571)
ob_bar_015.lineart.crease_threshold = 0.0
ob_bar_014.location = (-4.925, 0.03172, -2.46)
ob_bar_014.rotation_euler = (-4.712, 9.065e-08, -1.571)
ob_bar_014.lineart.crease_threshold = 0.0
ob_bar_013.location = (-4.93, 0.03172, 2.439)
ob_bar_013.rotation_euler = (-1.571, 1.781e-07, -1.571)
ob_bar_013.lineart.crease_threshold = 0.0
ob_bar_012.location = (4.985, 0.03172, 2.444)
ob_bar_012.rotation_euler = (-1.571, 1.781e-07, -1.571)
ob_bar_012.lineart.crease_threshold = 0.0
ob_bar_011.location = (-4.93, -1.926, -0.007181)
ob_bar_011.rotation_euler = (1.571, 1.571, 0.0)
ob_bar_011.lineart.crease_threshold = 0.0
ob_bar_010.location = (-4.928, 1.989, -0.006991)
ob_bar_010.rotation_euler = (1.571, 1.571, 0.0)
ob_bar_010.lineart.crease_threshold = 0.0
ob_bar_009.location = (4.985, 1.987, -0.007181)
ob_bar_009.rotation_euler = (-1.571, 1.571, 0.0)
ob_bar_009.lineart.crease_threshold = 0.0
ob_bar_008.location = (4.985, -1.917, -0.007181)
ob_bar_008.rotation_euler = (-1.571, 1.571, 0.0)
ob_bar_008.lineart.crease_threshold = 0.0
ob_bar_007.location = (-4.928, 0.03022, 2.438)
ob_bar_007.rotation_euler = (-6.283, -0.0, -1.571)
ob_bar_007.lineart.crease_threshold = 0.0
ob_bar_006.location = (-4.926, 0.03154, -2.451)
ob_bar_006.rotation_euler = (-6.283, -0.0, -1.571)
ob_bar_006.lineart.crease_threshold = 0.0
ob_point_002.location = (-9.439, -1.708, -6.07)
ob_point_002.lineart.crease_threshold = 0.0
ob_bar_005.location = (4.984, 0.03008, -2.451)
ob_bar_005.rotation_euler = (-3.142, 2.687e-07, -1.571)
ob_bar_005.lineart.crease_threshold = 0.0
ob_point_001.location = (11.78, -3.919, 8.126)
ob_point_001.lineart.crease_threshold = 0.0
ob_bar_004.location = (4.985, 0.03008, 2.438)
ob_bar_004.rotation_euler = (-3.142, 2.687e-07, -1.571)
ob_bar_004.lineart.crease_threshold = 0.0
ob_bar_003.location = (4.02, -1.682, 2.619)
ob_bar_003.rotation_euler = (-1.344e-07, 1.571, 0.0)
ob_bar_003.lineart.crease_threshold = 0.0
ob_bar_002.location = (-5.868, -1.682, 2.619)
ob_bar_002.rotation_euler = (-1.344e-07, 1.571, 0.0)
ob_bar_002.lineart.crease_threshold = 0.0
ob_bar_001.location = (0.0, -1.682, -3.397)
ob_bar_001.lineart.crease_threshold = 0.0
ob_bar.location = (0.02026, -1.927, 2.438)
ob_bar.lineart.crease_threshold = 0.0
ob_point.location = (0.4945, -5.014, 2.67)
ob_point.lineart.crease_threshold = 0.0
ob_camera.location = (-5.662, -15.75, 0.03133)
ob_camera.rotation_euler = (1.628, -6.57e-07, -0.3331)
ob_camera.lineart.crease_threshold = 0.0
ob_wall_section.location = (0.02324, 0.04323, -0.007685)
ob_wall_section.scale = (5.0, 2.0, 2.5)
ob_wall_section.lineart.crease_threshold = 0.0

# ---- collection membership
col_collection_1.objects.link(ob_bar_021)
col_collection_1.objects.link(ob_bar_020)
col_collection_1.objects.link(ob_bar_019)
col_collection_1.objects.link(ob_bar_018)
col_collection_1.objects.link(ob_point_003)
col_collection_1.objects.link(ob_bar_017)
col_collection_1.objects.link(ob_bar_016)
col_collection_1.objects.link(ob_bar_015)
col_collection_1.objects.link(ob_bar_014)
col_collection_1.objects.link(ob_bar_013)
col_collection_1.objects.link(ob_bar_012)
col_collection_1.objects.link(ob_bar_011)
col_collection_1.objects.link(ob_bar_010)
col_collection_1.objects.link(ob_bar_009)
col_collection_1.objects.link(ob_bar_008)
col_collection_1.objects.link(ob_bar_007)
col_collection_1.objects.link(ob_bar_006)
col_collection_1.objects.link(ob_point_002)
col_collection_1.objects.link(ob_bar_005)
col_collection_1.objects.link(ob_point_001)
col_collection_1.objects.link(ob_bar_004)
col_collection_1.objects.link(ob_bar_003)
col_collection_1.objects.link(ob_bar_002)
col_collection_1.objects.link(ob_bar_001)
col_collection_1.objects.link(ob_bar)
col_collection_1.objects.link(ob_point)
col_collection_1.objects.link(ob_camera)
col_collection_1.objects.link(ob_wall_section)

# ---- scene / render settings (as saved in the file)
scene.camera = ob_camera
scene.frame_start = 1; scene.frame_end = 250; scene.frame_set(0)
scene.render.engine = 'BLENDER_EEVEE_NEXT'
scene.render.image_settings.color_mode = 'RGB'
scene.render.image_settings.compression = 90
scene.render.resolution_percentage = 50
scene.render.dither_intensity = 0.0
scene.render.bake_margin = 2
scene.render.bake_bias = 0.0
scene.cycles.use_denoising = False
scene.cycles.samples = 10
scene.cycles.sampling_pattern = 'TABULATED_SOBOL'
scene.cycles.light_sampling_threshold = 0.0
scene.cycles.use_adaptive_sampling = False
scene.cycles.use_light_tree = False
scene.cycles.blur_glossy = 0.0
scene.cycles.volume_bounces = 1
scene.cycles.pixel_filter_type = 'GAUSSIAN'
scene.cycles.sample_clamp_indirect = 0.0
scene.view_settings.view_transform = 'Standard'
bpy.context.view_layer.update()
